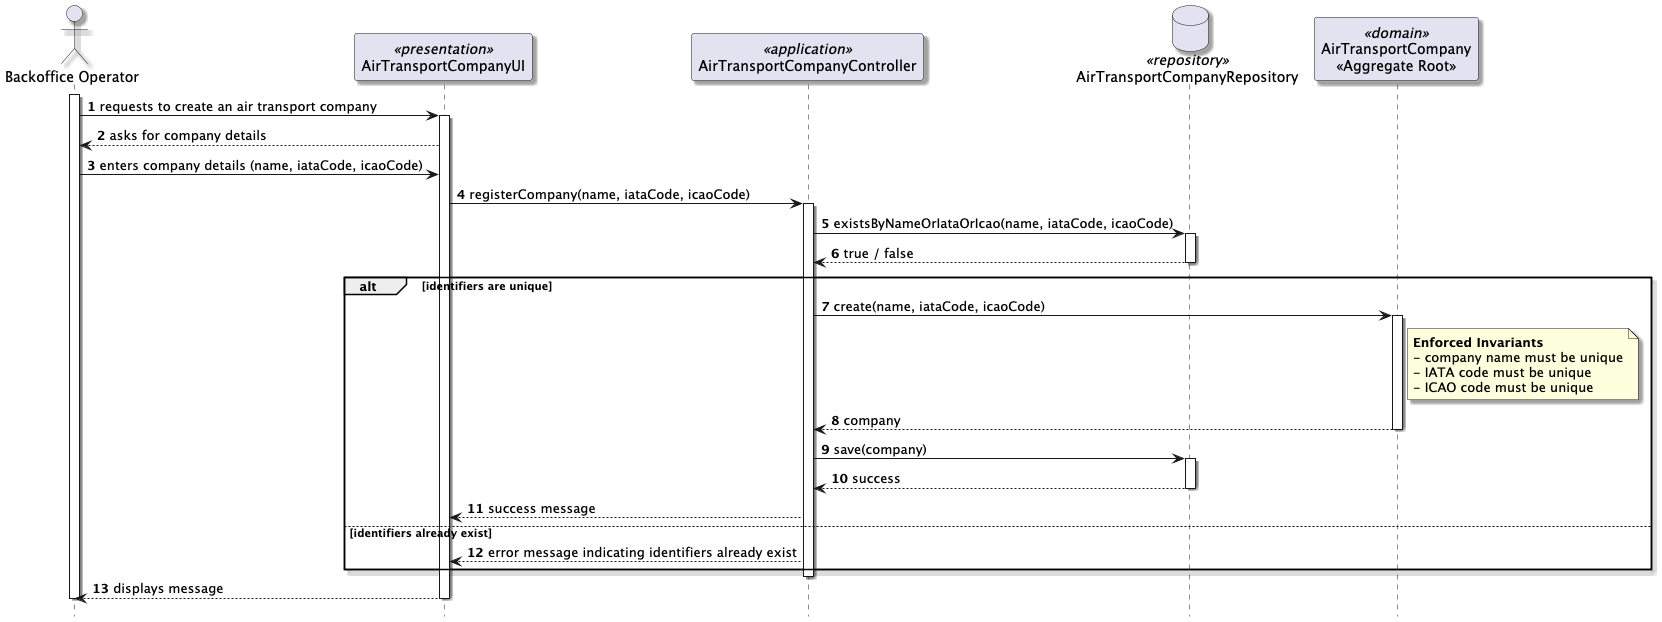

The diagram above was rendered by PlantUML. Its source (embedded in the PNG):
@startuml "registerAirTransportCompany_SD"

skinparam packageStyle rectangle
skinparam shadowing true

hide footbox
autonumber

actor "Backoffice Operator" as User
participant "AirTransportCompanyUI" as UI <<presentation>>
participant "AirTransportCompanyController" as Controller <<application>>
database "AirTransportCompanyRepository" as Repo <<repository>>
participant "AirTransportCompany\n<<Aggregate Root>>" as AirTransportCompany <<domain>>

activate User

    User -> UI : requests to create an air transport company
    activate UI
        UI --> User : asks for company details
        User -> UI : enters company details (name, iataCode, icaoCode)

        UI -> Controller : registerCompany(name, iataCode, icaoCode)
        activate Controller

            Controller -> Repo : existsByNameOrIataOrIcao(name, iataCode, icaoCode)
            activate Repo
                Repo --> Controller : true / false
            deactivate Repo

            alt identifiers are unique
                Controller -> AirTransportCompany : create(name, iataCode, icaoCode)
                Note right of AirTransportCompany: **Enforced Invariants**\n- company name must be unique\n- IATA code must be unique\n- ICAO code must be unique
                activate AirTransportCompany
                    AirTransportCompany --> Controller : company
                deactivate AirTransportCompany

                Controller -> Repo : save(company)
                activate Repo
                    Repo --> Controller : success
                deactivate Repo

                Controller --> UI : success message
            else identifiers already exist
                Controller --> UI : error message indicating identifiers already exist
            end

        deactivate Controller

        UI --> User : displays message
    deactivate UI

deactivate User

@enduml